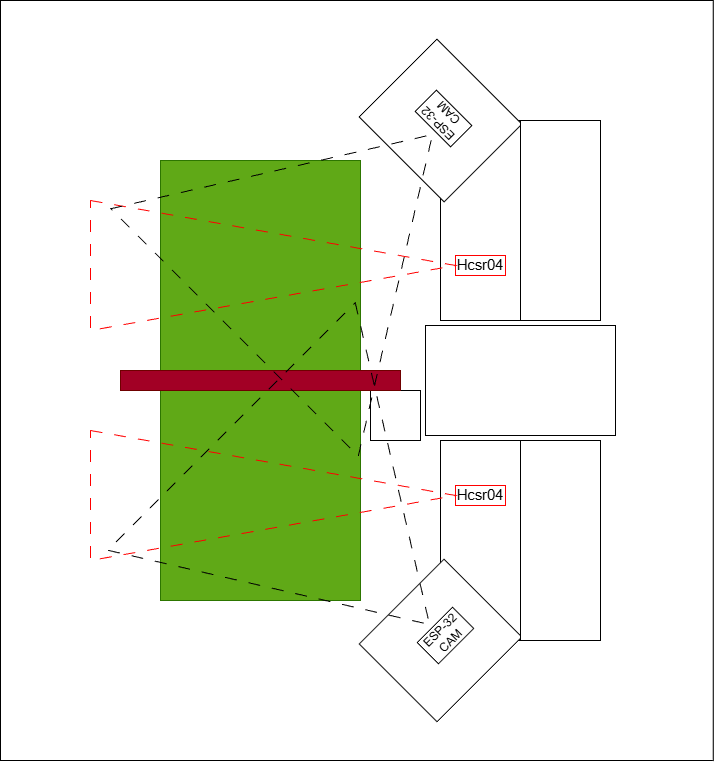

The diagram above was exported from draw.io. Its source (the exported page's mxGraphModel, read from the mxfile embedded in the PNG):
<mxGraphModel dx="2037" dy="1250" grid="1" gridSize="10" guides="1" tooltips="1" connect="1" arrows="1" fold="1" page="1" pageScale="1" pageWidth="850" pageHeight="1100" math="0" shadow="0">
  <root>
    <mxCell id="0" />
    <mxCell id="1" parent="0" />
    <mxCell id="2" parent="1" style="rounded=0;whiteSpace=wrap;html=1;" value="" vertex="1">
      <mxGeometry height="760" width="712.74" x="40" y="2040" as="geometry" />
    </mxCell>
    <mxCell id="3" parent="1" style="rounded=0;whiteSpace=wrap;html=1;fillColor=#60a917;fontColor=#ffffff;strokeColor=#2D7600;" value="" vertex="1">
      <mxGeometry height="440" width="200" x="200" y="2200" as="geometry" />
    </mxCell>
    <mxCell id="4" parent="1" style="rounded=0;whiteSpace=wrap;html=1;" value="" vertex="1">
      <mxGeometry height="200" width="80" x="480" y="2480" as="geometry" />
    </mxCell>
    <mxCell id="5" parent="1" style="rounded=0;whiteSpace=wrap;html=1;rotation=45;" value="" vertex="1">
      <mxGeometry height="120" width="110" x="425" y="2620" as="geometry" />
    </mxCell>
    <mxCell id="6" parent="1" style="rounded=0;whiteSpace=wrap;html=1;" value="" vertex="1">
      <mxGeometry height="200" width="80" x="479.99727983645295" y="2160" as="geometry" />
    </mxCell>
    <mxCell id="7" parent="1" style="rounded=0;whiteSpace=wrap;html=1;rotation=135;" value="" vertex="1">
      <mxGeometry height="120" width="110" x="424.9972798364529" y="2100" as="geometry" />
    </mxCell>
    <mxCell id="8" parent="1" style="rounded=0;whiteSpace=wrap;html=1;" value="" vertex="1">
      <mxGeometry height="50" width="50" x="410" y="2430" as="geometry" />
    </mxCell>
    <mxCell id="9" parent="1" style="rounded=0;whiteSpace=wrap;html=1;fillColor=#a20025;fontColor=#ffffff;strokeColor=#6F0000;" value="" vertex="1">
      <mxGeometry height="20" width="280" x="160" y="2410" as="geometry" />
    </mxCell>
    <mxCell id="10" parent="1" style="rounded=0;whiteSpace=wrap;html=1;strokeColor=#FF0000;" value="&lt;span style=&quot;font-size:11.0pt;line-height:107%;&lt;br/&gt;font-family:&amp;quot;Calibri&amp;quot;,sans-serif;mso-ascii-theme-font:minor-latin;mso-fareast-font-family:&lt;br/&gt;&amp;quot;Yu Gothic&amp;quot;;mso-fareast-theme-font:minor-fareast;mso-hansi-theme-font:minor-latin;&lt;br/&gt;mso-bidi-font-family:&amp;quot;Times New Roman&amp;quot;;mso-bidi-theme-font:minor-bidi;&lt;br/&gt;mso-ansi-language:EN-US;mso-fareast-language:JA;mso-bidi-language:AR-SA;&lt;br/&gt;mso-no-proof:yes&quot;&gt;Hcsr04&lt;/span&gt;" vertex="1">
      <mxGeometry height="20" width="50" x="495" y="2295" as="geometry" />
    </mxCell>
    <mxCell id="11" parent="1" style="triangle;whiteSpace=wrap;html=1;fillColor=none;dashed=1;dashPattern=12 12;strokeColor=#FF0000;" value="" vertex="1">
      <mxGeometry height="130" width="365" x="130" y="2240" as="geometry" />
    </mxCell>
    <mxCell id="12" parent="1" style="rounded=0;whiteSpace=wrap;html=1;strokeColor=#FF0000;" value="&lt;span style=&quot;font-size:11.0pt;line-height:107%;&lt;br/&gt;font-family:&amp;quot;Calibri&amp;quot;,sans-serif;mso-ascii-theme-font:minor-latin;mso-fareast-font-family:&lt;br/&gt;&amp;quot;Yu Gothic&amp;quot;;mso-fareast-theme-font:minor-fareast;mso-hansi-theme-font:minor-latin;&lt;br/&gt;mso-bidi-font-family:&amp;quot;Times New Roman&amp;quot;;mso-bidi-theme-font:minor-bidi;&lt;br/&gt;mso-ansi-language:EN-US;mso-fareast-language:JA;mso-bidi-language:AR-SA;&lt;br/&gt;mso-no-proof:yes&quot;&gt;Hcsr04&lt;/span&gt;" vertex="1">
      <mxGeometry height="20" width="50" x="495" y="2525" as="geometry" />
    </mxCell>
    <mxCell id="13" parent="1" style="triangle;whiteSpace=wrap;html=1;fillColor=none;dashed=1;dashPattern=12 12;strokeColor=#FF0000;" value="" vertex="1">
      <mxGeometry height="130" width="365" x="130" y="2470" as="geometry" />
    </mxCell>
    <mxCell id="14" parent="1" style="triangle;whiteSpace=wrap;html=1;fillColor=none;dashed=1;dashPattern=12 12;movable=1;resizable=1;rotatable=1;deletable=1;editable=1;locked=0;connectable=1;container=0;rotation=45;" value="" vertex="1">
      <mxGeometry height="350" width="280" x="230" y="2390" as="geometry" />
    </mxCell>
    <mxCell id="15" parent="1" style="rounded=0;whiteSpace=wrap;html=1;movable=1;resizable=1;rotatable=1;deletable=1;editable=1;locked=0;connectable=1;container=0;rotation=-45;" value="ESP-32&lt;div&gt;CAM&lt;/div&gt;" vertex="1">
      <mxGeometry height="30" width="50" x="460" y="2660" as="geometry" />
    </mxCell>
    <mxCell id="16" connectable="0" parent="1" style="group;rotation=-90;" value="" vertex="1">
      <mxGeometry height="445.4772721475247" width="445.4772721475249" x="150.00136392623756" y="2050.001363926238" as="geometry" />
    </mxCell>
    <mxCell id="17" parent="16" style="triangle;whiteSpace=wrap;html=1;fillColor=none;dashed=1;dashPattern=12 12;movable=1;resizable=1;rotatable=1;deletable=1;editable=1;locked=0;connectable=1;container=0;rotation=-45;" value="" vertex="1">
      <mxGeometry height="350" width="280" x="83" y="48" as="geometry" />
    </mxCell>
    <mxCell id="18" parent="16" style="rounded=0;whiteSpace=wrap;html=1;movable=1;resizable=1;rotatable=1;deletable=1;editable=1;locked=0;connectable=1;container=0;rotation=-135;" value="ESP-32&lt;div&gt;CAM&lt;/div&gt;" vertex="1">
      <mxGeometry height="30" width="50" x="308" y="93" as="geometry" />
    </mxCell>
    <mxCell id="19" parent="1" style="rounded=0;whiteSpace=wrap;html=1;" value="" vertex="1">
      <mxGeometry height="200" width="80" x="560" y="2160" as="geometry" />
    </mxCell>
    <mxCell id="20" parent="1" style="rounded=0;whiteSpace=wrap;html=1;" value="" vertex="1">
      <mxGeometry height="200" width="80" x="560" y="2480" as="geometry" />
    </mxCell>
    <mxCell id="21" parent="1" style="rounded=0;whiteSpace=wrap;html=1;rotation=90;" value="" vertex="1">
      <mxGeometry height="190" width="110" x="505" y="2325" as="geometry" />
    </mxCell>
  </root>
</mxGraphModel>